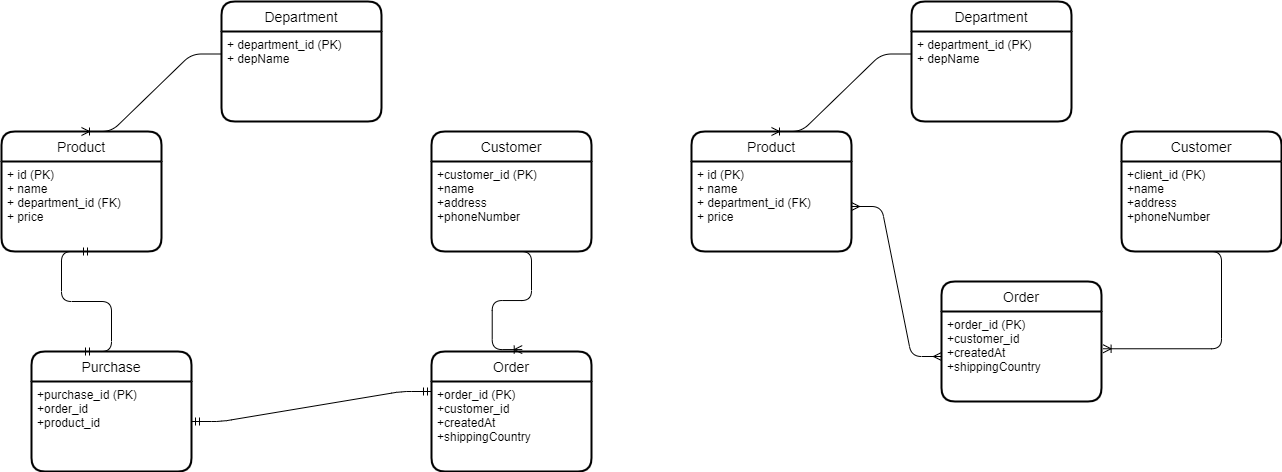

The diagram above was exported from draw.io. Its source (the exported page's mxGraphModel, read from the mxfile embedded in the PNG):
<mxGraphModel dx="1209" dy="562" grid="1" gridSize="10" guides="1" tooltips="1" connect="1" arrows="1" fold="1" page="1" pageScale="1" pageWidth="827" pageHeight="1169" math="0" shadow="0">
  <root>
    <mxCell id="0" />
    <mxCell id="1" parent="0" />
    <mxCell id="hVlw-bC1jp4fC0XjH7f_-6" value="Product" style="swimlane;childLayout=stackLayout;horizontal=1;startSize=30;horizontalStack=0;rounded=1;fontSize=14;fontStyle=0;strokeWidth=2;resizeParent=0;resizeLast=1;shadow=0;dashed=0;align=center;" parent="1" vertex="1">
      <mxGeometry x="100" y="200" width="160" height="120" as="geometry">
        <mxRectangle x="90" y="70" width="80" height="30" as="alternateBounds" />
      </mxGeometry>
    </mxCell>
    <mxCell id="hVlw-bC1jp4fC0XjH7f_-7" value="+ id (PK)&#10;+ name&#10;+ department_id (FK)&#10;+ price" style="align=left;strokeColor=none;fillColor=none;spacingLeft=4;fontSize=12;verticalAlign=top;resizable=0;rotatable=0;part=1;" parent="hVlw-bC1jp4fC0XjH7f_-6" vertex="1">
      <mxGeometry y="30" width="160" height="90" as="geometry" />
    </mxCell>
    <mxCell id="hVlw-bC1jp4fC0XjH7f_-8" value="Order" style="swimlane;childLayout=stackLayout;horizontal=1;startSize=30;horizontalStack=0;rounded=1;fontSize=14;fontStyle=0;strokeWidth=2;resizeParent=0;resizeLast=1;shadow=0;dashed=0;align=center;" parent="1" vertex="1">
      <mxGeometry x="530" y="420" width="160" height="120" as="geometry" />
    </mxCell>
    <mxCell id="hVlw-bC1jp4fC0XjH7f_-9" value="+order_id (PK)&#10;+customer_id&#10;+createdAt&#10;+shippingCountry" style="align=left;strokeColor=none;fillColor=none;spacingLeft=4;fontSize=12;verticalAlign=top;resizable=0;rotatable=0;part=1;" parent="hVlw-bC1jp4fC0XjH7f_-8" vertex="1">
      <mxGeometry y="30" width="160" height="90" as="geometry" />
    </mxCell>
    <mxCell id="hVlw-bC1jp4fC0XjH7f_-10" value="Customer" style="swimlane;childLayout=stackLayout;horizontal=1;startSize=30;horizontalStack=0;rounded=1;fontSize=14;fontStyle=0;strokeWidth=2;resizeParent=0;resizeLast=1;shadow=0;dashed=0;align=center;" parent="1" vertex="1">
      <mxGeometry x="530" y="200" width="160" height="120" as="geometry" />
    </mxCell>
    <mxCell id="hVlw-bC1jp4fC0XjH7f_-11" value="+customer_id (PK)&#10;+name&#10;+address&#10;+phoneNumber" style="align=left;strokeColor=none;fillColor=none;spacingLeft=4;fontSize=12;verticalAlign=top;resizable=0;rotatable=0;part=1;" parent="hVlw-bC1jp4fC0XjH7f_-10" vertex="1">
      <mxGeometry y="30" width="160" height="90" as="geometry" />
    </mxCell>
    <mxCell id="hVlw-bC1jp4fC0XjH7f_-18" value="" style="edgeStyle=entityRelationEdgeStyle;fontSize=12;html=1;endArrow=ERoneToMany;entryX=0.567;entryY=-0.016;entryDx=0;entryDy=0;entryPerimeter=0;" parent="hVlw-bC1jp4fC0XjH7f_-10" target="hVlw-bC1jp4fC0XjH7f_-8" edge="1">
      <mxGeometry width="100" height="100" relative="1" as="geometry">
        <mxPoint x="70" y="120" as="sourcePoint" />
        <mxPoint x="170" y="20" as="targetPoint" />
      </mxGeometry>
    </mxCell>
    <mxCell id="hVlw-bC1jp4fC0XjH7f_-14" value="Purchase" style="swimlane;childLayout=stackLayout;horizontal=1;startSize=30;horizontalStack=0;rounded=1;fontSize=14;fontStyle=0;strokeWidth=2;resizeParent=0;resizeLast=1;shadow=0;dashed=0;align=center;" parent="1" vertex="1">
      <mxGeometry x="130" y="420" width="160" height="120" as="geometry">
        <mxRectangle x="90" y="70" width="80" height="30" as="alternateBounds" />
      </mxGeometry>
    </mxCell>
    <mxCell id="hVlw-bC1jp4fC0XjH7f_-15" value="+purchase_id (PK)&#10;+order_id &#10;+product_id&#10;" style="align=left;strokeColor=none;fillColor=none;spacingLeft=4;fontSize=12;verticalAlign=top;resizable=0;rotatable=0;part=1;" parent="hVlw-bC1jp4fC0XjH7f_-14" vertex="1">
      <mxGeometry y="30" width="160" height="90" as="geometry" />
    </mxCell>
    <mxCell id="hVlw-bC1jp4fC0XjH7f_-21" value="Department" style="swimlane;childLayout=stackLayout;horizontal=1;startSize=30;horizontalStack=0;rounded=1;fontSize=14;fontStyle=0;strokeWidth=2;resizeParent=0;resizeLast=1;shadow=0;dashed=0;align=center;" parent="1" vertex="1">
      <mxGeometry x="320" y="70" width="160" height="120" as="geometry">
        <mxRectangle x="90" y="70" width="80" height="30" as="alternateBounds" />
      </mxGeometry>
    </mxCell>
    <mxCell id="hVlw-bC1jp4fC0XjH7f_-22" value="+ department_id (PK)&#10;+ depName" style="align=left;strokeColor=none;fillColor=none;spacingLeft=4;fontSize=12;verticalAlign=top;resizable=0;rotatable=0;part=1;" parent="hVlw-bC1jp4fC0XjH7f_-21" vertex="1">
      <mxGeometry y="30" width="160" height="90" as="geometry" />
    </mxCell>
    <mxCell id="hVlw-bC1jp4fC0XjH7f_-25" value="" style="edgeStyle=entityRelationEdgeStyle;fontSize=12;html=1;endArrow=ERoneToMany;entryX=0.5;entryY=0;entryDx=0;entryDy=0;exitX=0;exitY=0.25;exitDx=0;exitDy=0;" parent="1" source="hVlw-bC1jp4fC0XjH7f_-22" target="hVlw-bC1jp4fC0XjH7f_-6" edge="1">
      <mxGeometry width="100" height="100" relative="1" as="geometry">
        <mxPoint x="370" y="360" as="sourcePoint" />
        <mxPoint x="470" y="260" as="targetPoint" />
      </mxGeometry>
    </mxCell>
    <mxCell id="hVlw-bC1jp4fC0XjH7f_-26" value="" style="edgeStyle=entityRelationEdgeStyle;fontSize=12;html=1;endArrow=ERmandOne;startArrow=ERmandOne;" parent="1" edge="1">
      <mxGeometry width="100" height="100" relative="1" as="geometry">
        <mxPoint x="180" y="420" as="sourcePoint" />
        <mxPoint x="190" y="320" as="targetPoint" />
      </mxGeometry>
    </mxCell>
    <mxCell id="hVlw-bC1jp4fC0XjH7f_-27" value="" style="edgeStyle=entityRelationEdgeStyle;fontSize=12;html=1;endArrow=ERmandOne;startArrow=ERmandOne;" parent="1" edge="1">
      <mxGeometry width="100" height="100" relative="1" as="geometry">
        <mxPoint x="290" y="490" as="sourcePoint" />
        <mxPoint x="530" y="460" as="targetPoint" />
      </mxGeometry>
    </mxCell>
    <mxCell id="hVlw-bC1jp4fC0XjH7f_-28" value="Product" style="swimlane;childLayout=stackLayout;horizontal=1;startSize=30;horizontalStack=0;rounded=1;fontSize=14;fontStyle=0;strokeWidth=2;resizeParent=0;resizeLast=1;shadow=0;dashed=0;align=center;" parent="1" vertex="1">
      <mxGeometry x="790" y="200" width="160" height="120" as="geometry">
        <mxRectangle x="90" y="70" width="80" height="30" as="alternateBounds" />
      </mxGeometry>
    </mxCell>
    <mxCell id="hVlw-bC1jp4fC0XjH7f_-29" value="+ id (PK)&#10;+ name&#10;+ department_id (FK)&#10;+ price" style="align=left;strokeColor=none;fillColor=none;spacingLeft=4;fontSize=12;verticalAlign=top;resizable=0;rotatable=0;part=1;" parent="hVlw-bC1jp4fC0XjH7f_-28" vertex="1">
      <mxGeometry y="30" width="160" height="90" as="geometry" />
    </mxCell>
    <mxCell id="hVlw-bC1jp4fC0XjH7f_-30" value="Order" style="swimlane;childLayout=stackLayout;horizontal=1;startSize=30;horizontalStack=0;rounded=1;fontSize=14;fontStyle=0;strokeWidth=2;resizeParent=0;resizeLast=1;shadow=0;dashed=0;align=center;" parent="1" vertex="1">
      <mxGeometry x="1040" y="350" width="160" height="120" as="geometry" />
    </mxCell>
    <mxCell id="hVlw-bC1jp4fC0XjH7f_-31" value="+order_id (PK)&#10;+customer_id&#10;+createdAt&#10;+shippingCountry" style="align=left;strokeColor=none;fillColor=none;spacingLeft=4;fontSize=12;verticalAlign=top;resizable=0;rotatable=0;part=1;" parent="hVlw-bC1jp4fC0XjH7f_-30" vertex="1">
      <mxGeometry y="30" width="160" height="90" as="geometry" />
    </mxCell>
    <mxCell id="hVlw-bC1jp4fC0XjH7f_-32" value="Customer" style="swimlane;childLayout=stackLayout;horizontal=1;startSize=30;horizontalStack=0;rounded=1;fontSize=14;fontStyle=0;strokeWidth=2;resizeParent=0;resizeLast=1;shadow=0;dashed=0;align=center;" parent="1" vertex="1">
      <mxGeometry x="1220" y="200" width="160" height="120" as="geometry" />
    </mxCell>
    <mxCell id="hVlw-bC1jp4fC0XjH7f_-33" value="+client_id (PK)&#10;+name&#10;+address&#10;+phoneNumber" style="align=left;strokeColor=none;fillColor=none;spacingLeft=4;fontSize=12;verticalAlign=top;resizable=0;rotatable=0;part=1;" parent="hVlw-bC1jp4fC0XjH7f_-32" vertex="1">
      <mxGeometry y="30" width="160" height="90" as="geometry" />
    </mxCell>
    <mxCell id="hVlw-bC1jp4fC0XjH7f_-34" value="" style="edgeStyle=entityRelationEdgeStyle;fontSize=12;html=1;endArrow=ERoneToMany;entryX=1.01;entryY=0.414;entryDx=0;entryDy=0;entryPerimeter=0;" parent="hVlw-bC1jp4fC0XjH7f_-32" target="hVlw-bC1jp4fC0XjH7f_-31" edge="1">
      <mxGeometry width="100" height="100" relative="1" as="geometry">
        <mxPoint x="70" y="120" as="sourcePoint" />
        <mxPoint x="170" y="20" as="targetPoint" />
      </mxGeometry>
    </mxCell>
    <mxCell id="hVlw-bC1jp4fC0XjH7f_-37" value="Department" style="swimlane;childLayout=stackLayout;horizontal=1;startSize=30;horizontalStack=0;rounded=1;fontSize=14;fontStyle=0;strokeWidth=2;resizeParent=0;resizeLast=1;shadow=0;dashed=0;align=center;" parent="1" vertex="1">
      <mxGeometry x="1010" y="70" width="160" height="120" as="geometry">
        <mxRectangle x="90" y="70" width="80" height="30" as="alternateBounds" />
      </mxGeometry>
    </mxCell>
    <mxCell id="hVlw-bC1jp4fC0XjH7f_-38" value="+ department_id (PK)&#10;+ depName" style="align=left;strokeColor=none;fillColor=none;spacingLeft=4;fontSize=12;verticalAlign=top;resizable=0;rotatable=0;part=1;" parent="hVlw-bC1jp4fC0XjH7f_-37" vertex="1">
      <mxGeometry y="30" width="160" height="90" as="geometry" />
    </mxCell>
    <mxCell id="hVlw-bC1jp4fC0XjH7f_-39" value="" style="edgeStyle=entityRelationEdgeStyle;fontSize=12;html=1;endArrow=ERoneToMany;entryX=0.5;entryY=0;entryDx=0;entryDy=0;exitX=0;exitY=0.25;exitDx=0;exitDy=0;" parent="1" source="hVlw-bC1jp4fC0XjH7f_-38" target="hVlw-bC1jp4fC0XjH7f_-28" edge="1">
      <mxGeometry width="100" height="100" relative="1" as="geometry">
        <mxPoint x="1060" y="360" as="sourcePoint" />
        <mxPoint x="1160" y="260" as="targetPoint" />
      </mxGeometry>
    </mxCell>
    <mxCell id="hVlw-bC1jp4fC0XjH7f_-42" value="" style="edgeStyle=entityRelationEdgeStyle;fontSize=12;html=1;endArrow=ERmany;startArrow=ERmany;exitX=1;exitY=0.5;exitDx=0;exitDy=0;entryX=0;entryY=0.5;entryDx=0;entryDy=0;" parent="1" source="hVlw-bC1jp4fC0XjH7f_-29" target="hVlw-bC1jp4fC0XjH7f_-31" edge="1">
      <mxGeometry width="100" height="100" relative="1" as="geometry">
        <mxPoint x="900" y="500" as="sourcePoint" />
        <mxPoint x="1000" y="400" as="targetPoint" />
      </mxGeometry>
    </mxCell>
  </root>
</mxGraphModel>